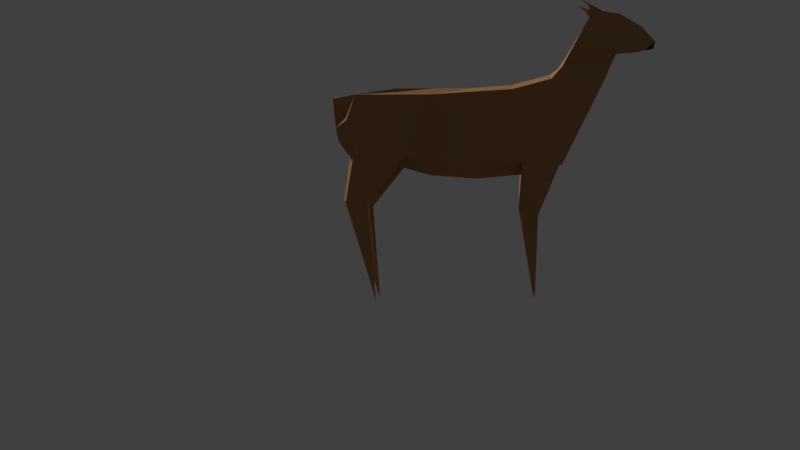 # Source: DEER_anim_v1.5.blend  (saved by Blender 2.78.0; exported with 4.5.12 LTS)
import bpy
from mathutils import Matrix  # noqa: F401  (used for matrix-valued properties, if any)

bpy.ops.wm.read_factory_settings(use_empty=True)
scene = bpy.context.scene
scene.name = 'Scene'

# ---- collections
col_collection_1 = bpy.data.collections.new('Collection 1'); scene.collection.children.link(col_collection_1)

# ---- materials (node trees are filled in below, after node groups)
mat_material_001 = bpy.data.materials.new('Material.001')
mat_material_001.alpha_threshold = 0.0
mat_material_001.use_transparent_shadow = False
mat_material_001.diffuse_color = (0.4292, 0.2151, 0.09858, 1.0)
mat_material_001.roughness = 0.5
mat_material_002 = bpy.data.materials.new('Material.002')
mat_material_002.alpha_threshold = 0.0
mat_material_002.use_transparent_shadow = False
mat_material_002.diffuse_color = (0.04696, 0.04696, 0.04696, 1.0)
mat_material_002.roughness = 0.5

# ---- material node trees

# ---- world
world_world = bpy.data.worlds.new('World'); scene.world = world_world
world_world.color = (0.05088, 0.05088, 0.05088)
world_world.use_sun_shadow = False
world_world.sun_shadow_jitter_overblur = 0.0
world_world.cycles.sampling_method = 'MANUAL'

# ---- cameras
cam_camera_001 = bpy.data.cameras.new('Camera.001')
cam_camera_001.clip_end = 100.0
cam_camera_001.lens = 35.0
cam_camera_001.sensor_width = 32.0
cam_camera_001.sensor_height = 18.0
cam_camera_001.display_size = 2.0
cam_camera_001.dof.focus_distance = 0.0
cam_camera_001.dof.aperture_fstop = 128.0
cam_camera_001.dof.aperture_blades = 6

# ---- meshes
me_plane = bpy.data.meshes.new('Plane')
me_plane.from_pydata([(-1.476, -3.496, -0.1607), (-2.037, -3.291, -0.0528), (-1.861, -3.456, -0.1533), (-1.688, -3.204, -0.05544), (2.005, -2.644, -0.05909), (1.944, -2.247, -0.1259), (1.651, -2.057, -0.4184), (1.026, -1.913, -0.4184), (1.738, -2.693, -0.05136), (0.6807, -1.812, -0.2334), (0.8077, -2.657, -0.213), (-1.688, -3.204, -0.05544), (-1.861, -3.456, -0.1533), (-1.429, -3.677, -0.1001), (-0.8701, -2.968, -0.1857), (-1.505, -3.168, -0.03683), (-0.7545, -2.828, -0.2334), (-0.3928, -1.819, -0.2947), (0.1769, -2.678, -0.1907), (-0.281, -2.707, -0.2334), (-0.8433, -1.93, -0.308), (-0.7545, -2.828, -0.2334), (-0.7545, -2.828, -0.2334), (-0.281, -2.707, -0.2334), (-0.281, -2.707, -0.2334), (1.769, -2.323, -0.4184), (1.161, -2.293, -0.4184), (-1.082, -2.837, -0.2118), (-0.8222, -2.374, -0.3775), (0.1112, -2.214, -0.3073), (-0.3412, -2.253, -0.3349), (-0.349, -2.253, -0.3405), (-0.8258, -2.374, -0.3738), (-0.8862, -1.827, -0.06664), (-0.4083, -1.708, -0.06708), (1.765, -1.965, -0.07044), (1.102, -1.81, -0.06592), (-0.3646, -1.264, -0.1878), (-0.5969, -1.146, -0.1528), (-0.5754, -1.146, -0.291), (-0.5551, -0.1011, -0.2215), (1.814, -1.203, -0.2257), (1.522, -1.271, -0.2796), (1.555, -1.274, -0.1127), (1.423, -0.07587, -0.2116), (-1.396, -3.686, -0.06354), (-1.25, -3.645, -0.0896), (-1.351, -3.756, -0.2004), (-1.204, -3.741, -0.1727), (-1.092, -3.825, -0.171), (-0.281, -2.793, 0.0), (0.1769, -2.765, 0.0), (-0.4141, -1.664, 0.0), (0.1769, -1.613, 0.0), (-0.7545, -2.914, 0.0), (-0.9033, -1.786, 0.0), (-0.856, -2.993, 0.0), (-1.194, -2.375, 0.0), (-0.9801, -3.185, 0.0), (-1.42, -2.826, 0.0), (-1.251, -3.636, 0.0), (-1.565, -3.159, 0.0), (-1.525, -3.683, 0.0), (-1.683, -3.167, 0.0), (-1.861, -3.456, 0.0), (-1.824, -3.175, 0.0), (-2.028, -3.289, 0.0), (-2.017, -3.213, 0.0), (0.7093, -2.765, 0.0), (0.7563, -1.66, 0.0), (1.187, -2.773, 0.0), (1.132, -1.769, 0.0), (1.727, -2.687, 0.0), (1.813, -1.926, 0.0), (1.939, -2.387, 0.0), (1.939, -2.109, 0.0), (1.973, -2.666, 0.0), (2.022, -2.596, 0.0), (-1.824, -3.175, 0.0), (-1.861, -3.456, 0.0), (-1.909, -3.197, 0.0), (-1.982, -3.361, 0.0), (-1.533, -3.483, 0.0), (-1.624, -3.163, 0.0), (-1.388, -3.659, 0.0), (-1.456, -3.671, 0.0), (-1.396, -3.67, 0.116), (-1.584, -3.634, 0.1378), (-1.366, -3.396, 0.1511), (-2.035, -3.294, 0.0585), (-1.861, -3.456, 0.1533), (-1.688, -3.204, 0.05544), (2.005, -2.644, 0.05524), (1.95, -2.261, 0.1272), (1.651, -2.057, 0.4184), (1.026, -1.913, 0.4184), (1.714, -2.693, 0.05586), (0.6807, -1.812, 0.2334), (-1.688, -3.204, 0.05544), (-1.861, -3.456, 0.1533), (-1.421, -3.205, 0.07873), (-0.8898, -2.987, 0.1771), (-0.8414, -1.935, 0.3192), (-0.7545, -2.828, 0.2334), (-0.3933, -1.813, 0.2973), (0.7509, -2.66, 0.1987), (-0.281, -2.707, 0.2334), (-0.7545, -2.828, 0.2334), (-0.7545, -2.828, 0.2334), (-0.281, -2.707, 0.2334), (-0.281, -2.707, 0.2334), (-0.8447, -2.584, 0.0), (1.165, -2.281, 0.0), (1.939, -2.254, 0.0), (1.769, -2.323, 0.4184), (1.161, -2.293, 0.4184), (-0.8222, -2.374, 0.3775), (0.1112, -2.214, 0.3073), (-0.3412, -2.253, 0.3349), (-0.349, -2.253, 0.3405), (-0.8258, -2.374, 0.3738), (-0.8862, -1.827, 0.06664), (-0.4083, -1.708, 0.06708), (1.765, -1.965, 0.07044), (1.102, -1.81, 0.06592), (-0.3625, -1.278, 0.1848), (-0.5969, -1.146, 0.1528), (-0.5754, -1.146, 0.298), (-0.5548, -0.101, 0.2217), (1.789, -1.322, 0.3137), (1.522, -1.271, 0.2796), (1.837, -1.328, 0.1512), (1.555, -1.274, 0.1127), (1.423, -0.07593, 0.21), (-1.396, -3.686, 0.06366), (-1.25, -3.646, 0.09034), (-1.204, -3.741, 0.173), (-1.092, -3.825, 0.1718), (-1.728, -3.524, -0.1369), (-1.658, -3.475, -0.1091), (-1.61, -3.441, -0.09016), (-1.53, -3.481, -0.09143), (-1.561, -3.527, -0.09783)], [], [(12, 1, 11), (20, 17, 30, 28), (10, 18, 29), (2, 11, 3), (15, 27, 0), (32, 20, 28), (30, 17, 31), (5, 4, 8), (25, 5, 8), (25, 8, 26), (61, 15, 83), (67, 1, 66), (22, 21, 16), (4, 76, 72, 8), (80, 1, 67), (59, 15, 61), (23, 24, 19), (62, 13, 85), (1, 12, 64, 81), (83, 15, 63), (70, 8, 72), (24, 16, 19), (65, 3, 11), (79, 12, 2), (17, 29, 31), (5, 25, 6), (19, 31, 23), (16, 32, 28), (37, 40, 38), (42, 44, 41), (46, 45, 48), (48, 49, 47), (111, 55, 52), (111, 57, 55), (111, 59, 57), (80, 81, 66, 67), (82, 63, 83), (79, 65, 78), (112, 68, 51), (112, 72, 70), (84, 82, 60), (82, 84, 85), (90, 98, 99), (102, 120, 116), (96, 114, 115), (100, 61, 83), (89, 67, 66), (134, 86, 85), (108, 103, 107), (89, 80, 67), (77, 92, 76), (81, 89, 66), (56, 101, 58), (68, 105, 51), (100, 59, 61), (109, 106, 110), (100, 83, 63), (96, 70, 72), (110, 103, 108), (65, 91, 78), (113, 93, 74), (79, 99, 64), (117, 104, 119), (120, 102, 100), (75, 93, 113), (114, 93, 94), (106, 119, 118), (103, 120, 107), (73, 112, 71), (71, 112, 69), (69, 112, 53), (125, 128, 127), (122, 125, 104), (128, 125, 126), (127, 128, 126), (133, 129, 131), (133, 130, 129), (132, 133, 131), (130, 133, 132), (134, 137, 86), (137, 136, 86), (136, 137, 134), (2, 3, 15, 0, 141, 140, 139, 138), (2, 12, 11), (13, 0, 46), (85, 13, 45, 84), (26, 8, 10), (75, 5, 6, 35, 73), (77, 76, 4), (81, 66, 1), (59, 57, 15), (5, 74, 77, 4), (56, 58, 14), (18, 10, 68, 51), (3, 78, 63, 15), (9, 17, 53, 69), (13, 62, 79, 2, 138), (60, 46, 14, 58), (8, 70, 68, 10), (1, 80, 65, 11), (36, 7, 9, 69, 71), (45, 46, 60, 84), (35, 36, 71, 73), (24, 22, 16), (65, 78, 3), (113, 74, 5), (79, 64, 12), (34, 52, 53), (53, 17, 34), (33, 20, 15, 57, 55), (33, 55, 52, 34), (15, 20, 32, 27), (14, 21, 22, 54, 56), (50, 24, 23, 18, 51), (22, 24, 50, 54), (27, 32, 21, 14), (29, 18, 23, 31), (26, 7, 6, 25), (75, 113, 5), (10, 9, 7, 26), (19, 30, 31), (28, 30, 19, 16), (29, 17, 9, 10), (16, 21, 32), (0, 27, 14, 46), (39, 37, 17, 20), (37, 39, 40), (42, 7, 36, 43), (39, 20, 33, 38), (38, 33, 34, 37), (42, 41, 6, 7), (34, 17, 37), (39, 38, 40), (43, 36, 35, 41), (47, 13, 46, 48), (35, 6, 41), (43, 41, 44), (42, 43, 44), (45, 47, 49), (13, 47, 45), (112, 111, 52, 53), (48, 45, 49), (82, 61, 59, 111, 58, 60), (79, 64, 65), (74, 72, 112, 113), (112, 70, 68), (76, 72, 74, 77), (80, 65, 64, 81), (63, 82, 62, 79, 78), (82, 83, 61), (85, 62, 82), (99, 98, 89), (91, 90, 87, 88, 100), (88, 87, 86, 135), (90, 91, 98), (102, 116, 118, 104), (105, 96, 115), (118, 119, 104), (93, 96, 92), (114, 96, 93), (85, 84, 134), (93, 75, 73, 123, 94), (102, 57, 59, 100), (72, 76, 92, 96), (77, 74, 93, 92), (63, 78, 91, 100), (97, 69, 53, 104), (79, 62, 87, 90), (62, 85, 86, 87), (101, 135, 60, 58), (68, 70, 96, 105), (65, 80, 89, 98), (124, 71, 69, 97, 95), (89, 81, 64, 99), (134, 84, 60, 135), (123, 73, 71, 124), (110, 106, 103), (122, 104, 53, 52), (65, 98, 91), (79, 90, 99), (52, 55, 121, 122), (55, 57, 121), (121, 57, 102), (107, 101, 56, 54, 108), (105, 109, 110, 50, 51), (108, 54, 50, 110), (100, 101, 107, 120), (117, 119, 109, 105), (94, 95, 115, 114), (95, 97, 105, 115), (106, 109, 119), (116, 103, 106, 118), (97, 104, 117, 105), (103, 116, 120), (112, 73, 75, 113), (51, 50, 111, 112), (56, 58, 111), (54, 56, 111), (50, 54, 111), (88, 135, 101, 100), (127, 102, 104, 125), (124, 95, 130, 132), (121, 102, 127, 126), (122, 121, 126, 125), (130, 95, 94, 129), (123, 124, 132, 131), (129, 94, 123, 131), (135, 136, 134), (86, 136, 135), (138, 139, 142, 141, 0, 13), (141, 142, 139, 140)])
me_plane.polygons.foreach_set('material_index', [0, 0, 0, 0, 0, 0, 0, 0, 0, 0, 0, 1, 0, 0, 1, 0, 0, 0, 0, 0, 0, 0, 0, 0, 0, 0, 0, 0, 0, 0, 0, 0, 0, 0, 0, 0, 0, 0, 0, 0, 0, 0, 0, 0, 0, 0, 1, 0, 0, 1, 0, 1, 0, 0, 0, 0, 0, 0, 0, 0, 0, 0, 0, 0, 0, 0, 0, 0, 0, 0, 0, 0, 0, 0, 0, 0, 0, 0, 0, 0, 0, 0, 0, 0, 0, 0, 0, 0, 0, 1, 0, 0, 0, 0, 0, 0, 0, 0, 0, 0, 0, 0, 0, 0, 0, 0, 0, 0, 0, 0, 0, 0, 0, 0, 0, 0, 0, 0, 0, 0, 0, 0, 0, 0, 0, 0, 0, 0, 0, 0, 0, 0, 0, 0, 0, 0, 0, 0, 0, 0, 0, 0, 0, 0, 0, 0, 0, 0, 0, 0, 0, 0, 0, 0, 0, 0, 0, 0, 0, 0, 0, 0, 0, 0, 0, 0, 0, 0, 0, 0, 0, 0, 0, 0, 0, 0, 0, 0, 0, 0, 0, 0, 0, 0, 0, 0, 0, 0, 0, 0, 0, 0, 0, 0, 0, 0, 0, 0, 0, 0, 0, 0, 0, 0, 0, 0, 0, 0, 0, 0, 1])
me_plane.materials.append(mat_material_001)
me_plane.materials.append(mat_material_002)
me_plane.use_remesh_preserve_volume = False
me_plane.use_remesh_preserve_attributes = False
me_plane.use_mirror_vertex_groups = False
me_plane.update()

# ---- curves / text
txt_text = bpy.data.curves.new('text', 'FONT')
txt_text.dimensions = '2D'
txt_text.body = '<< : Unity R,    \\/ : Cam Facing Down'
txt_text.use_path_clamp = True
txt_text.bevel_resolution = 0
arm_armature = bpy.data.armatures.new('Armature')  # bones are not reproduced

# ---- objects
ob_armature = bpy.data.objects.new('Armature', arm_armature)
ob_deer = bpy.data.objects.new('Deer', me_plane)
ob_camera = bpy.data.objects.new('Camera', cam_camera_001)
ob_text = bpy.data.objects.new('Text', txt_text)

# ---- transforms, parenting, visibility, modifiers, constraints
ob_armature.location = (1.572, 0.0, 2.326)
ob_armature.rotation_euler = (0.0, -1.544, 0.0)
ob_armature.scale = (0.7035, 0.7035, 0.7035)
ob_armature.hide_viewport = True
ob_armature.show_in_front = True
ob_armature.lineart.crease_threshold = 0.0
ob_deer.parent = ob_armature
ob_deer.matrix_parent_inverse = Matrix(((0.03836, 0.0, 1.421, -3.365), (0.0, 1.422, 0.0, -0.0), (-1.421, 0.0, 0.03836, 2.145), (0.0, 0.0, 0.0, 1.0)))
ob_deer.location = (0.0, 0.0, 0.0)
ob_deer.rotation_euler = (-1.571, -0.0, 0.0)
ob_deer.lineart.crease_threshold = 0.0
_vg = ob_deer.vertex_groups.new(name='Root Spine1')
for _i, _w in zip([4, 5, 6, 7, 8, 9, 10, 25, 26, 35, 36, 51, 53, 68, 69, 70, 71, 72, 73, 74, 75, 76, 77, 92, 93, 94, 95, 96, 97, 105, 112, 113, 114, 115, 123, 124], [0.9834, 0.9115, 0.211, 0.03535, 1.001, 0.05, 0.0335, 0.7347, 0.04549, 0.748, 0.1443, 0.05975, 0.08812, 0.07082, 0.1493, 0.6601, 0.2258, 0.9891, 0.7968, 0.9542, 0.9029, 0.9832, 0.9809, 0.9813, 0.9066, 0.2014, 0.0334, 0.9899, 0.05526, 0.0112, 0.9843, 0.939, 0.7276, 0.04246, 0.7323, 0.138]): _vg.add([_i], _w, 'REPLACE')
_vg = ob_deer.vertex_groups.new(name='Spine 2')
for _i, _w in zip([7, 9, 10, 17, 18, 19, 23, 24, 26, 29, 30, 31, 34, 36, 50, 51, 52, 53, 68, 69, 70, 71, 95, 97, 104, 105, 106, 109, 110, 115, 117, 118, 119, 122, 124], [0.1047, 0.7054, 0.8513, 0.04694, 0.8765, 0.001338, 0.1589, 0.05968, 0.06793, 0.8283, 0.1519, 0.1641, 0.0578, 0.09284, 0.1311, 0.7511, 0.09597, 0.4948, 0.8784, 0.5849, 0.2865, 0.08967, 0.1036, 0.6911, 0.04594, 0.895, 0.0007218, 0.1578, 0.06064, 0.06052, 0.8075, 0.1533, 0.165, 0.05904, 0.08496]): _vg.add([_i], _w, 'REPLACE')
_vg = ob_deer.vertex_groups.new(name='Spine 3')
for _i, _w in zip([14, 15, 16, 17, 18, 19, 20, 21, 22, 23, 24, 27, 28, 29, 30, 31, 32, 33, 34, 50, 51, 52, 53, 54, 55, 56, 57, 58, 59, 101, 102, 103, 104, 106, 107, 108, 109, 110, 111, 116, 117, 118, 119, 120, 121, 122], [0.1955, 0.07639, 0.426, 0.02425, 0.08861, 0.816, 0.007892, 0.1339, 0.3432, 0.7992, 0.8538, 0.1012, 0.05412, 0.05765, 0.5072, 0.4953, 0.05133, 0.1101, 0.05651, 0.8159, 0.1741, 0.1059, 0.00873, 0.2851, 0.1844, 0.2365, 0.2764, 0.1797, 0.1275, 0.2162, 0.03397, 0.7975, 0.02688, 0.8631, 0.5071, 0.6301, 0.8025, 0.8787, 0.9996, 0.08017, 0.08366, 0.5077, 0.4963, 0.07803, 0.1029, 0.0577]): _vg.add([_i], _w, 'REPLACE')
_vg = ob_deer.vertex_groups.new(name='Neck')
for _i, _w in zip([0, 2, 3, 13, 14, 15, 16, 21, 22, 24, 27, 28, 32, 45, 46, 47, 48, 49, 50, 54, 56, 57, 58, 59, 60, 61, 62, 63, 82, 83, 84, 85, 86, 87, 88, 91, 100, 101, 107, 108, 110, 116, 120, 134, 135, 136, 137, 138, 139, 140, 141, 142], [0.1283, 0.0824, 0.2524, 0.3989, 0.5907, 0.8123, 0.007026, 0.4582, 0.5568, 0.07117, 0.4932, 0.04796, 0.05278, 0.4388, 0.4705, 0.4406, 0.4542, 0.4599, 0.02258, 0.6804, 0.6992, 0.3996, 0.6786, 0.7334, 0.5297, 0.3589, 0.1934, 0.07183, 0.08186, 0.2501, 0.4401, 0.3656, 0.4865, 0.1846, 0.9265, 0.1373, 0.9373, 0.73, 0.3391, 0.342, 0.05137, 0.04058, 0.04817, 0.4741, 0.5466, 0.5348, 0.5629, 0.1213, 0.148, 0.1696, 0.1655, 0.2116]): _vg.add([_i], _w, 'REPLACE')
_vg = ob_deer.vertex_groups.new(name='Head')
for _i, _w in zip([0, 1, 2, 3, 11, 12, 13, 14, 15, 21, 27, 45, 46, 47, 48, 49, 56, 57, 58, 59, 60, 61, 62, 63, 64, 65, 66, 67, 78, 79, 80, 81, 82, 83, 84, 85, 86, 87, 88, 89, 90, 91, 98, 99, 100, 134, 135, 136, 137, 138, 139, 140, 141, 142], [0.8749, 1.0, 0.9199, 0.7556, 1.0, 1.0, 0.6044, 0.05319, 0.2155, 0.06089, 0.09446, 0.566, 0.5398, 0.5658, 0.554, 0.5496, 0.01251, 0.04392, 0.1143, 0.1155, 0.5155, 0.6473, 0.8086, 0.9301, 1.0, 1.0, 1.0, 1.0, 0.9831, 0.977, 1.0, 1.0, 0.9209, 0.7551, 0.569, 0.6381, 0.518, 0.8161, 0.07041, 1.0, 0.9778, 0.8632, 1.0, 1.0, 0.0614, 0.5314, 0.4701, 0.4795, 0.4564, 0.8813, 0.8555, 0.8346, 0.8381, 0.7919]): _vg.add([_i], _w, 'REPLACE')
_vg = ob_deer.vertex_groups.new(name='L Rear Top')
for _i, _w in zip([4, 5, 6, 7, 8, 9, 10, 25, 26, 35, 36, 41, 42, 43, 44, 53, 69, 71, 72, 73, 74, 75, 95, 97, 113, 123, 124], [0.002828, 0.07304, 0.7705, 0.8179, 0.05213, 0.1869, 0.09226, 0.2595, 0.8795, 0.167, 0.567, 0.1206, 0.9324, 0.9152, 0.0406, 0.01847, 0.09808, 0.347, 0.01011, 0.08726, 0.00607, 0.03906, 0.00901, 0.01586, 0.01182, 0.04973, 0.1792]): _vg.add([_i], _w, 'REPLACE')
_vg = ob_deer.vertex_groups.new(name='L Rear Btm')
for _i, _w in zip([41, 42, 43, 44], [0.874, 0.06107, 0.07182, 0.9541]): _vg.add([_i], _w, 'REPLACE')
_vg = ob_deer.vertex_groups.new(name='R Rear Top')
for _i, _w in zip([7, 9, 35, 36, 53, 69, 71, 72, 73, 74, 75, 92, 93, 94, 95, 96, 97, 105, 113, 114, 115, 123, 124, 129, 130, 131, 132, 133], [0.006801, 0.009156, 0.04899, 0.1824, 0.02116, 0.1117, 0.3232, 0.01406, 0.08984, 0.007978, 0.03942, 0.003784, 0.07788, 0.7764, 0.8195, 0.05795, 0.1889, 0.07146, 0.01308, 0.2655, 0.8893, 0.1872, 0.5856, 0.9388, 0.9825, 0.6076, 0.9541, 0.05318]): _vg.add([_i], _w, 'REPLACE')
_vg = ob_deer.vertex_groups.new(name='R Rear Btm')
for _i, _w in zip([129, 131, 132, 133], [0.05456, 0.3811, 0.0238, 0.9466]): _vg.add([_i], _w, 'REPLACE')
_vg = ob_deer.vertex_groups.new(name='R Front Top')
for _i, _w in zip([17, 20, 33, 34, 52, 53, 55, 57, 101, 102, 103, 104, 106, 107, 116, 117, 118, 119, 120, 121, 122], [0.002693, 0.03166, 0.2212, 0.1634, 0.3408, 0.1417, 0.3759, 0.1408, 0.03531, 0.9224, 0.1844, 0.8429, 0.1035, 0.149, 0.8581, 0.07089, 0.3107, 0.3099, 0.8568, 0.6332, 0.5851]): _vg.add([_i], _w, 'REPLACE')
_vg = ob_deer.vertex_groups.new(name='R Front Btm')
for _i, _w in zip([52, 104, 121, 122, 125, 126, 127, 128], [0.0541, 0.0282, 0.02361, 0.09915, 0.9761, 0.987, 0.9928, 1.001]): _vg.add([_i], _w, 'REPLACE')
_vg = ob_deer.vertex_groups.new(name='L Front Top')
for _i, _w in zip([14, 16, 17, 19, 20, 21, 22, 23, 27, 28, 29, 30, 31, 32, 33, 34, 52, 53, 55, 56, 57, 102, 104, 121, 122], [0.1585, 0.5195, 0.8482, 0.1469, 0.9324, 0.3482, 0.05915, 0.005905, 0.3231, 0.8753, 0.07668, 0.3126, 0.3119, 0.8743, 0.6853, 0.6085, 0.3634, 0.1474, 0.5146, 0.0004635, 0.1218, 0.02245, 0.005849, 0.2611, 0.1796]): _vg.add([_i], _w, 'REPLACE')
_vg = ob_deer.vertex_groups.new(name='L Front Btm')
for _i, _w in zip([17, 33, 34, 37, 38, 39, 40, 52, 55], [0.02239, 0.01203, 0.09451, 0.9795, 0.987, 0.9928, 1.0, 0.05204, 5.302e-05]): _vg.add([_i], _w, 'REPLACE')
_m = ob_deer.modifiers.new('Armature', 'ARMATURE')
_m.object = ob_armature
ob_camera.location = (0.0115, 11.13, 1.028)
ob_camera.rotation_euler = (-1.571, 3.142, 0.1011)
ob_camera.hide_viewport = True
ob_camera.lineart.crease_threshold = 0.0
ob_text.location = (-18.95, 3.562, 1.209)
ob_text.scale = (0.5751, 0.5751, 0.5751)
ob_text.lineart.crease_threshold = 0.0

# ---- collection membership
col_collection_1.objects.link(ob_armature)
col_collection_1.objects.link(ob_deer)
col_collection_1.objects.link(ob_camera)
col_collection_1.objects.link(ob_text)

# ---- scene / render settings (as saved in the file)
scene.camera = ob_camera
scene.frame_start = 1; scene.frame_end = 30; scene.frame_set(0)
scene.render.engine = 'BLENDER_EEVEE_NEXT'
scene.render.resolution_percentage = 50
scene.render.fps = 30
scene.render.dither_intensity = 0.0
scene.cycles.use_denoising = False
scene.cycles.samples = 128
scene.cycles.sampling_pattern = 'TABULATED_SOBOL'
scene.cycles.light_sampling_threshold = 0.0
scene.cycles.use_adaptive_sampling = False
scene.cycles.use_light_tree = False
scene.cycles.blur_glossy = 0.0
scene.cycles.sample_clamp_indirect = 0.0
scene.view_settings.view_transform = 'Standard'
bpy.context.view_layer.update()

# ---- added for rendering (the .blend has no usable light): sun
light_auto_sun = bpy.data.lights.new('AutoSun', 'SUN')
light_auto_sun.energy = 3.0
light_auto_sun.angle = 0.0523599
ob_auto_sun = bpy.data.objects.new('AutoSun', light_auto_sun)
scene.collection.objects.link(ob_auto_sun)
ob_auto_sun.rotation_euler = (0.872665, 0.174533, 0.523599)
bpy.context.view_layer.update()
